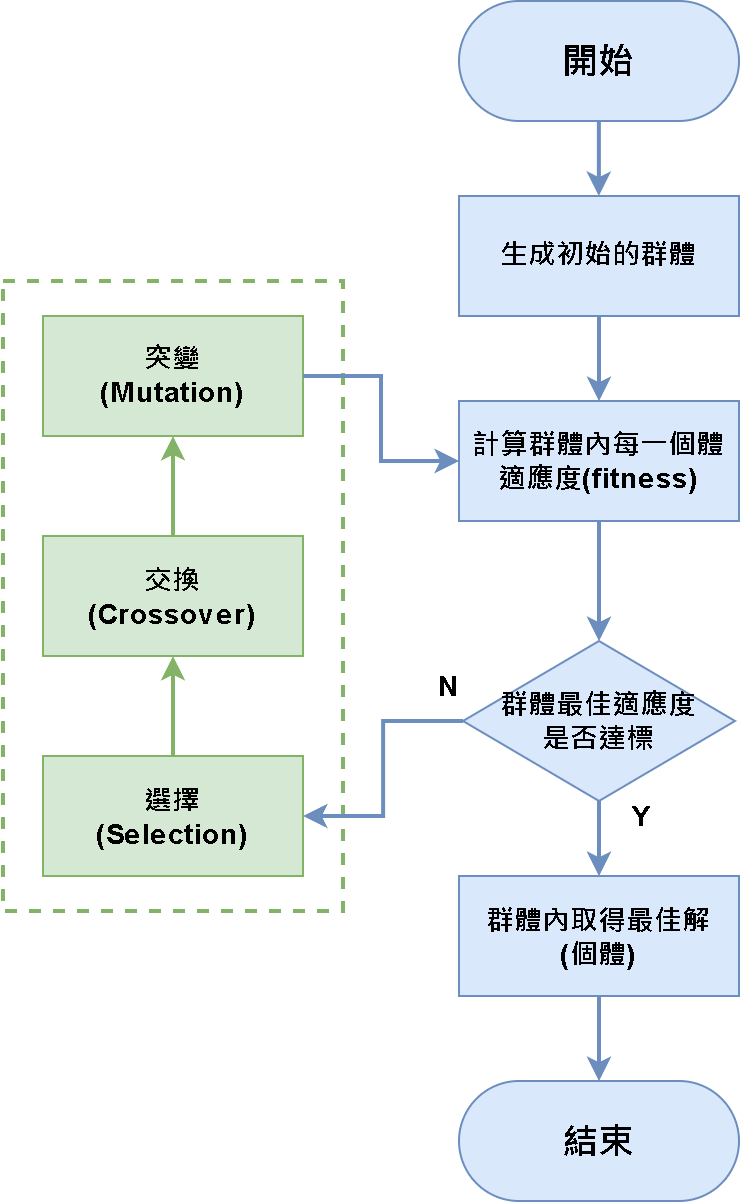

The diagram above was exported from draw.io. Its source (the exported page's mxGraphModel, read from the mxfile embedded in the PNG):
<mxGraphModel dx="1221" dy="632" grid="1" gridSize="10" guides="1" tooltips="1" connect="1" arrows="1" fold="1" page="1" pageScale="1" pageWidth="827" pageHeight="1169" math="0" shadow="0">
  <root>
    <mxCell id="0" />
    <mxCell id="1" parent="0" />
    <mxCell id="d2OVrXkxCOxBvZWg220L-1" value="" style="rounded=0;whiteSpace=wrap;html=1;fontSize=14;fillColor=none;strokeColor=#82b366;gradientColor=none;dashed=1;strokeWidth=2;" vertex="1" parent="1">
      <mxGeometry x="180" y="200" width="170" height="315" as="geometry" />
    </mxCell>
    <mxCell id="d2OVrXkxCOxBvZWg220L-2" value="" style="edgeStyle=orthogonalEdgeStyle;rounded=0;orthogonalLoop=1;jettySize=auto;html=1;fontSize=14;fillColor=#dae8fc;strokeColor=#6c8ebf;strokeWidth=2;" edge="1" parent="1" source="d2OVrXkxCOxBvZWg220L-3" target="d2OVrXkxCOxBvZWg220L-4">
      <mxGeometry relative="1" as="geometry" />
    </mxCell>
    <mxCell id="d2OVrXkxCOxBvZWg220L-3" value="&lt;font style=&quot;&quot;&gt;&lt;b style=&quot;&quot;&gt;&lt;font style=&quot;font-size: 18px;&quot;&gt;開始&lt;/font&gt;&lt;br&gt;&lt;/b&gt;&lt;/font&gt;" style="whiteSpace=wrap;html=1;fillColor=#dae8fc;strokeColor=#6c8ebf;rounded=1;arcSize=50;" vertex="1" parent="1">
      <mxGeometry x="408" y="60" width="140" height="60" as="geometry" />
    </mxCell>
    <mxCell id="d2OVrXkxCOxBvZWg220L-4" value="&lt;b style=&quot;&quot;&gt;&lt;font style=&quot;font-size: 14px;&quot;&gt;生成初始的群體&lt;/font&gt;&lt;/b&gt;" style="rounded=1;whiteSpace=wrap;html=1;fillColor=#dae8fc;strokeColor=#6c8ebf;arcSize=0;" vertex="1" parent="1">
      <mxGeometry x="408" y="157.5" width="140" height="60" as="geometry" />
    </mxCell>
    <mxCell id="d2OVrXkxCOxBvZWg220L-5" value="" style="edgeStyle=orthogonalEdgeStyle;rounded=0;orthogonalLoop=1;jettySize=auto;html=1;fontSize=14;strokeWidth=2;fillColor=#dae8fc;strokeColor=#6c8ebf;" edge="1" parent="1" source="d2OVrXkxCOxBvZWg220L-6" target="d2OVrXkxCOxBvZWg220L-8">
      <mxGeometry relative="1" as="geometry" />
    </mxCell>
    <mxCell id="d2OVrXkxCOxBvZWg220L-6" value="&lt;span style=&quot;font-size: 14px;&quot;&gt;&lt;b&gt;計算群體內每一個體適應度(fitness)&lt;/b&gt;&lt;/span&gt;" style="rounded=1;whiteSpace=wrap;html=1;fillColor=#dae8fc;strokeColor=#6c8ebf;arcSize=0;" vertex="1" parent="1">
      <mxGeometry x="408" y="260" width="140" height="60" as="geometry" />
    </mxCell>
    <mxCell id="d2OVrXkxCOxBvZWg220L-7" value="" style="edgeStyle=orthogonalEdgeStyle;rounded=0;orthogonalLoop=1;jettySize=auto;html=1;fontSize=14;fillColor=#dae8fc;strokeColor=#6c8ebf;strokeWidth=2;exitX=0.5;exitY=1;exitDx=0;exitDy=0;entryX=0.5;entryY=0;entryDx=0;entryDy=0;" edge="1" parent="1" source="d2OVrXkxCOxBvZWg220L-4" target="d2OVrXkxCOxBvZWg220L-6">
      <mxGeometry relative="1" as="geometry">
        <mxPoint x="424" y="140" as="sourcePoint" />
        <mxPoint x="424" y="170" as="targetPoint" />
      </mxGeometry>
    </mxCell>
    <mxCell id="d2OVrXkxCOxBvZWg220L-8" value="&lt;b&gt;&lt;font style=&quot;font-size: 14px&quot;&gt;群體最佳適應度&lt;br&gt;是否達標&lt;/font&gt;&lt;br&gt;&lt;/b&gt;" style="rhombus;whiteSpace=wrap;html=1;fillColor=#dae8fc;strokeColor=#6c8ebf;rounded=1;arcSize=0;" vertex="1" parent="1">
      <mxGeometry x="410" y="380" width="136" height="80" as="geometry" />
    </mxCell>
    <mxCell id="d2OVrXkxCOxBvZWg220L-9" value="&lt;span style=&quot;font-size: 14px&quot;&gt;&lt;b&gt;選擇&lt;br&gt;(Selection)&lt;br&gt;&lt;/b&gt;&lt;/span&gt;" style="rounded=1;whiteSpace=wrap;html=1;fillColor=#d5e8d4;strokeColor=#82b366;arcSize=0;" vertex="1" parent="1">
      <mxGeometry x="200" y="437.5" width="130" height="60" as="geometry" />
    </mxCell>
    <mxCell id="d2OVrXkxCOxBvZWg220L-10" value="&lt;span style=&quot;font-size: 14px&quot;&gt;&lt;b&gt;交換&lt;br&gt;(Crossover)&lt;br&gt;&lt;/b&gt;&lt;/span&gt;" style="rounded=1;whiteSpace=wrap;html=1;fillColor=#d5e8d4;strokeColor=#82b366;arcSize=0;" vertex="1" parent="1">
      <mxGeometry x="200" y="327.5" width="130" height="60" as="geometry" />
    </mxCell>
    <mxCell id="d2OVrXkxCOxBvZWg220L-11" value="&lt;span style=&quot;font-size: 14px&quot;&gt;&lt;b&gt;突變&lt;br&gt;(Mutation)&lt;br&gt;&lt;/b&gt;&lt;/span&gt;" style="rounded=1;whiteSpace=wrap;html=1;fillColor=#d5e8d4;strokeColor=#82b366;arcSize=0;" vertex="1" parent="1">
      <mxGeometry x="200" y="217.5" width="130" height="60" as="geometry" />
    </mxCell>
    <mxCell id="d2OVrXkxCOxBvZWg220L-12" value="" style="edgeStyle=orthogonalEdgeStyle;rounded=0;orthogonalLoop=1;jettySize=auto;html=1;fontSize=14;strokeWidth=2;fillColor=#d5e8d4;strokeColor=#82b366;entryX=0.5;entryY=1;entryDx=0;entryDy=0;exitX=0.5;exitY=0;exitDx=0;exitDy=0;" edge="1" parent="1" source="d2OVrXkxCOxBvZWg220L-9" target="d2OVrXkxCOxBvZWg220L-10">
      <mxGeometry relative="1" as="geometry">
        <mxPoint x="608" y="617.5" as="sourcePoint" />
        <mxPoint x="553" y="657.4999999999999" as="targetPoint" />
      </mxGeometry>
    </mxCell>
    <mxCell id="d2OVrXkxCOxBvZWg220L-13" value="" style="edgeStyle=orthogonalEdgeStyle;rounded=0;orthogonalLoop=1;jettySize=auto;html=1;fontSize=14;strokeWidth=2;fillColor=#d5e8d4;strokeColor=#82b366;entryX=0.5;entryY=1;entryDx=0;entryDy=0;exitX=0.5;exitY=0;exitDx=0;exitDy=0;" edge="1" parent="1" source="d2OVrXkxCOxBvZWg220L-10" target="d2OVrXkxCOxBvZWg220L-11">
      <mxGeometry relative="1" as="geometry">
        <mxPoint x="608" y="697.5" as="sourcePoint" />
        <mxPoint x="618" y="587.5" as="targetPoint" />
      </mxGeometry>
    </mxCell>
    <mxCell id="d2OVrXkxCOxBvZWg220L-14" value="&lt;b&gt;N&lt;/b&gt;" style="text;html=1;strokeColor=none;fillColor=none;align=center;verticalAlign=middle;whiteSpace=wrap;rounded=0;fontSize=14;" vertex="1" parent="1">
      <mxGeometry x="393" y="387.5" width="20" height="30" as="geometry" />
    </mxCell>
    <mxCell id="d2OVrXkxCOxBvZWg220L-15" value="&lt;b&gt;Y&lt;/b&gt;" style="text;html=1;strokeColor=none;fillColor=none;align=center;verticalAlign=middle;whiteSpace=wrap;rounded=0;fontSize=14;" vertex="1" parent="1">
      <mxGeometry x="490" y="452.5" width="20" height="30" as="geometry" />
    </mxCell>
    <mxCell id="d2OVrXkxCOxBvZWg220L-18" value="" style="edgeStyle=orthogonalEdgeStyle;rounded=0;orthogonalLoop=1;jettySize=auto;html=1;fontSize=14;strokeWidth=2;fillColor=#dae8fc;strokeColor=#6c8ebf;exitX=0.5;exitY=1;exitDx=0;exitDy=0;entryX=0.5;entryY=0;entryDx=0;entryDy=0;" edge="1" parent="1" source="d2OVrXkxCOxBvZWg220L-8" target="d2OVrXkxCOxBvZWg220L-21">
      <mxGeometry relative="1" as="geometry">
        <mxPoint x="530" y="200.0000000000001" as="sourcePoint" />
        <mxPoint x="478" y="500" as="targetPoint" />
      </mxGeometry>
    </mxCell>
    <mxCell id="d2OVrXkxCOxBvZWg220L-19" value="" style="edgeStyle=orthogonalEdgeStyle;rounded=0;orthogonalLoop=1;jettySize=auto;html=1;fontSize=14;strokeWidth=2;fillColor=#dae8fc;strokeColor=#6c8ebf;exitX=0;exitY=0.5;exitDx=0;exitDy=0;entryX=1;entryY=0.5;entryDx=0;entryDy=0;" edge="1" parent="1" source="d2OVrXkxCOxBvZWg220L-8" target="d2OVrXkxCOxBvZWg220L-9">
      <mxGeometry relative="1" as="geometry">
        <mxPoint x="696" y="200" as="sourcePoint" />
        <mxPoint x="618" y="270" as="targetPoint" />
      </mxGeometry>
    </mxCell>
    <mxCell id="d2OVrXkxCOxBvZWg220L-20" value="" style="edgeStyle=orthogonalEdgeStyle;rounded=0;orthogonalLoop=1;jettySize=auto;html=1;fontSize=14;fillColor=#dae8fc;strokeColor=#6c8ebf;strokeWidth=2;exitX=1;exitY=0.5;exitDx=0;exitDy=0;entryX=0;entryY=0.5;entryDx=0;entryDy=0;" edge="1" parent="1" source="d2OVrXkxCOxBvZWg220L-11" target="d2OVrXkxCOxBvZWg220L-6">
      <mxGeometry relative="1" as="geometry">
        <mxPoint x="373" y="420" as="sourcePoint" />
        <mxPoint x="488" y="500" as="targetPoint" />
      </mxGeometry>
    </mxCell>
    <mxCell id="d2OVrXkxCOxBvZWg220L-21" value="&lt;b style=&quot;font-size: 14px;&quot;&gt;群體內取得最佳解&lt;br&gt;(個體)&lt;/b&gt;" style="rounded=1;whiteSpace=wrap;html=1;fillColor=#dae8fc;strokeColor=#6c8ebf;arcSize=0;" vertex="1" parent="1">
      <mxGeometry x="408" y="497.5" width="140" height="60" as="geometry" />
    </mxCell>
    <mxCell id="d2OVrXkxCOxBvZWg220L-22" value="" style="edgeStyle=orthogonalEdgeStyle;rounded=0;orthogonalLoop=1;jettySize=auto;html=1;fontSize=14;strokeWidth=2;fillColor=#dae8fc;strokeColor=#6c8ebf;exitX=0.5;exitY=1;exitDx=0;exitDy=0;entryX=0.5;entryY=0;entryDx=0;entryDy=0;" edge="1" parent="1" source="d2OVrXkxCOxBvZWg220L-21" target="d2OVrXkxCOxBvZWg220L-23">
      <mxGeometry relative="1" as="geometry">
        <mxPoint x="487.9999999999998" y="470" as="sourcePoint" />
        <mxPoint x="477.9999999999998" y="584" as="targetPoint" />
      </mxGeometry>
    </mxCell>
    <mxCell id="d2OVrXkxCOxBvZWg220L-23" value="&lt;font style=&quot;&quot;&gt;&lt;b style=&quot;&quot;&gt;&lt;font style=&quot;font-size: 18px;&quot;&gt;結束&lt;/font&gt;&lt;br&gt;&lt;/b&gt;&lt;/font&gt;" style="whiteSpace=wrap;html=1;fillColor=#dae8fc;strokeColor=#6c8ebf;rounded=1;arcSize=50;" vertex="1" parent="1">
      <mxGeometry x="408" y="600" width="140" height="60" as="geometry" />
    </mxCell>
  </root>
</mxGraphModel>